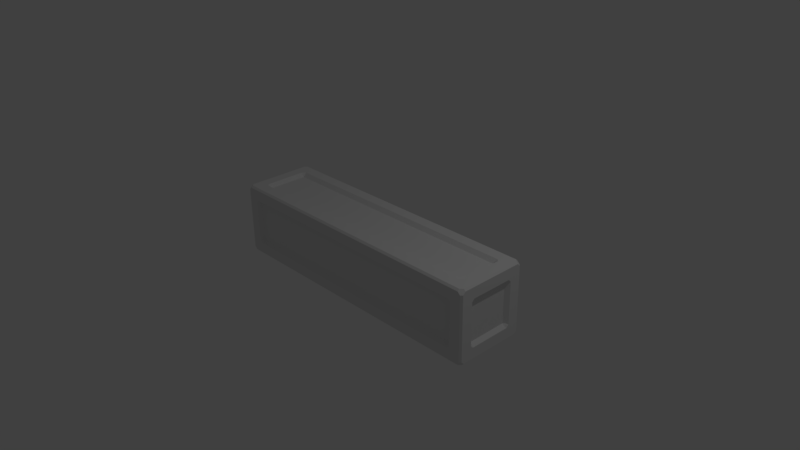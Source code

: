 # Source: Crate-4x1x1.blend  (saved by Blender 2.78.0; exported with 4.5.12 LTS)
import bpy
from mathutils import Matrix  # noqa: F401  (used for matrix-valued properties, if any)

bpy.ops.wm.read_factory_settings(use_empty=True)
scene = bpy.context.scene
scene.name = 'Scene'

# ---- collections
col_collection_1 = bpy.data.collections.new('Collection 1'); scene.collection.children.link(col_collection_1)

# ---- world
world_world = bpy.data.worlds.new('World'); scene.world = world_world
world_world.color = (0.05088, 0.05088, 0.05088)
world_world.use_sun_shadow = False
world_world.sun_shadow_jitter_overblur = 0.0
world_world.cycles.sampling_method = 'MANUAL'

# ---- cameras
cam_camera = bpy.data.cameras.new('Camera')
cam_camera.clip_end = 100.0
cam_camera.lens = 35.0
cam_camera.sensor_width = 32.0
cam_camera.sensor_height = 18.0
cam_camera.ortho_scale = 7.314
cam_camera.dof.focus_distance = 0.0
cam_camera.dof.aperture_fstop = 128.0

# ---- lights
light_lamp = bpy.data.lights.new('Lamp', 'POINT')
light_lamp.transmission_factor = 0.0
light_lamp.cutoff_distance = 30.0
light_lamp.energy = 100.0
light_lamp.shadow_buffer_clip_start = 1.001
light_lamp.shadow_soft_size = 0.1
light_lamp.shadow_maximum_resolution = 0.006
light_lamp.use_absolute_resolution = True

# ---- meshes
me_cube = bpy.data.meshes.new('Cube')
me_cube.from_pydata([(-2.0, -0.5, 0.5), (-2.0, 0.5, 0.5), (-2.0, -0.5, -0.5), (-2.0, 0.5, -0.5), (2.0, -0.5, 0.5), (2.0, 0.5, 0.5), (2.0, -0.5, -0.5), (2.0, 0.5, -0.5), (-2.0, -0.3, 0.3), (-2.0, 0.3, 0.3), (-2.0, 0.3, -0.3), (-2.0, -0.3, -0.3), (-1.8, -0.3, -0.5), (-1.8, 0.3, -0.5), (1.8, 0.3, -0.5), (1.8, -0.3, -0.5), (2.0, -0.3, -0.3), (2.0, 0.3, -0.3), (2.0, 0.3, 0.3), (2.0, -0.3, 0.3), (1.8, -0.3, 0.5), (1.8, 0.3, 0.5), (-1.8, 0.3, 0.5), (-1.8, -0.3, 0.5), (-1.8, -0.5, -0.3), (1.8, -0.5, -0.3), (1.8, -0.5, 0.3), (-1.8, -0.5, 0.3), (1.8, 0.5, -0.3), (-1.8, 0.5, -0.3), (-1.8, 0.5, 0.3), (1.8, 0.5, 0.3), (-1.95, -0.3, 0.3), (-1.95, 0.3, 0.3), (-1.95, 0.3, -0.3), (-1.95, -0.3, -0.3), (-1.8, -0.3, -0.45), (-1.8, 0.3, -0.45), (1.8, 0.3, -0.45), (1.8, -0.3, -0.45), (1.95, -0.3, -0.3), (1.95, 0.3, -0.3), (1.95, 0.3, 0.3), (1.95, -0.3, 0.3), (1.8, -0.3, 0.45), (1.8, 0.3, 0.45), (-1.8, 0.3, 0.45), (-1.8, -0.3, 0.45), (-1.8, -0.45, -0.3), (1.8, -0.45, -0.3), (1.8, -0.45, 0.3), (-1.8, -0.45, 0.3), (1.8, 0.45, -0.3), (-1.8, 0.45, -0.3), (-1.8, 0.45, 0.3), (1.8, 0.45, 0.3)], [], [(32, 33, 34, 35), (36, 37, 38, 39), (40, 41, 42, 43), (44, 45, 46, 47), (48, 49, 50, 51), (52, 53, 54, 55), (0, 1, 9, 8), (1, 3, 10, 9), (3, 2, 11, 10), (2, 0, 8, 11), (2, 3, 13, 12), (3, 7, 14, 13), (7, 6, 15, 14), (6, 2, 12, 15), (6, 7, 17, 16), (7, 5, 18, 17), (5, 4, 19, 18), (4, 6, 16, 19), (4, 5, 21, 20), (5, 1, 22, 21), (1, 0, 23, 22), (0, 4, 20, 23), (2, 6, 25, 24), (6, 4, 26, 25), (4, 0, 27, 26), (0, 2, 24, 27), (7, 3, 29, 28), (3, 1, 30, 29), (1, 5, 31, 30), (5, 7, 28, 31), (8, 9, 33, 32), (9, 10, 34, 33), (10, 11, 35, 34), (11, 8, 32, 35), (12, 13, 37, 36), (13, 14, 38, 37), (14, 15, 39, 38), (15, 12, 36, 39), (16, 17, 41, 40), (17, 18, 42, 41), (18, 19, 43, 42), (19, 16, 40, 43), (20, 21, 45, 44), (21, 22, 46, 45), (22, 23, 47, 46), (23, 20, 44, 47), (24, 25, 49, 48), (25, 26, 50, 49), (26, 27, 51, 50), (27, 24, 48, 51), (28, 29, 53, 52), (29, 30, 54, 53), (30, 31, 55, 54), (31, 28, 52, 55)])
me_cube.materials.append(None)
me_cube.use_remesh_preserve_volume = False
me_cube.use_remesh_preserve_attributes = False
me_cube.use_mirror_vertex_groups = False
me_cube.update()

# ---- objects
ob_crate_1x1x4 = bpy.data.objects.new('Crate-1x1x4', me_cube)
ob_lamp = bpy.data.objects.new('Lamp', light_lamp)
ob_camera = bpy.data.objects.new('Camera', cam_camera)

# ---- transforms, parenting, visibility, modifiers, constraints
ob_crate_1x1x4.location = (0.0, 0.0, 0.0)
ob_crate_1x1x4.lineart.crease_threshold = 0.0
_m = ob_crate_1x1x4.modifiers.new('Bevel', 'BEVEL')
_m.width = 5.0
_m.width_pct = 5.0
_m.limit_method = 'NONE'
_m.spread = 0.0
ob_lamp.location = (4.076, 1.005, 5.904)
ob_lamp.rotation_euler = (0.6503, 0.05522, 1.866)
ob_lamp.lock_rotations_4d = False
ob_lamp.empty_display_type = 'ARROWS'
ob_lamp.color = (0.0, 0.0, 0.0, 0.0)
ob_lamp.lineart.crease_threshold = 0.0
ob_camera.location = (7.481, -6.508, 5.344)
ob_camera.rotation_euler = (1.109, 0.01082, 0.8149)
ob_camera.lock_rotations_4d = False
ob_camera.empty_display_type = 'ARROWS'
ob_camera.color = (0.0, 0.0, 0.0, 0.0)
ob_camera.display_type = 'WIRE'
ob_camera.lineart.crease_threshold = 0.0

# ---- collection membership
col_collection_1.objects.link(ob_crate_1x1x4)
col_collection_1.objects.link(ob_lamp)
col_collection_1.objects.link(ob_camera)

# ---- scene / render settings (as saved in the file)
scene.camera = ob_camera
scene.frame_start = 1; scene.frame_end = 250; scene.frame_set(1)
scene.render.engine = 'BLENDER_EEVEE_NEXT'
scene.render.resolution_percentage = 50
scene.render.dither_intensity = 0.0
scene.cycles.use_denoising = False
scene.cycles.samples = 128
scene.cycles.sampling_pattern = 'TABULATED_SOBOL'
scene.cycles.light_sampling_threshold = 0.0
scene.cycles.use_adaptive_sampling = False
scene.cycles.use_light_tree = False
scene.cycles.blur_glossy = 0.0
scene.cycles.sample_clamp_indirect = 0.0
scene.view_settings.view_transform = 'Standard'
bpy.context.view_layer.update()
